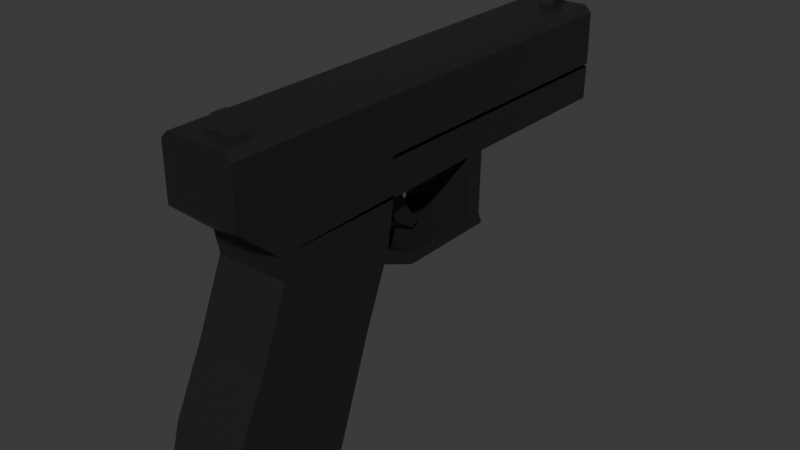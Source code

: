 # Source: gun_v5.blend  (saved by Blender 4.5.90; exported with 4.5.12 LTS)
import bpy
from mathutils import Matrix  # noqa: F401  (used for matrix-valued properties, if any)

bpy.ops.wm.read_factory_settings(use_empty=True)
scene = bpy.context.scene
scene.name = 'Scene'

# ---- collections
col_collection = bpy.data.collections.new('Collection'); scene.collection.children.link(col_collection)

# ---- materials (node trees are filled in below, after node groups)
mat_material = bpy.data.materials.new('Material')
mat_material.alpha_threshold = 0.0
mat_material.roughness = 0.5
mat_material.line_color = (0.0, 0.0, 0.0, 1.0)

# ---- material node trees
mat_material.use_nodes = True; mat_material.node_tree.nodes.clear()
_N = mat_material.node_tree.nodes; _L = mat_material.node_tree.links
n0 = _N.new('ShaderNodeOutputMaterial'); n0.name = 'Material Output'; n0.location = (200, 100)
n1 = _N.new('ShaderNodeBsdfPrincipled'); n1.name = 'Principled BSDF'; n1.location = (-200, 100)
n1.inputs[0].default_value = (0.05985, 0.05985, 0.05985, 1.0)
n1.inputs[1].default_value = 0.7714
n1.inputs[2].default_value = 0.38
n1.inputs[3].default_value = 1.45
_L.new(n1.outputs[0], n0.inputs[0])
n0.is_active_output = True

# ---- world
world_world = bpy.data.worlds.new('World'); scene.world = world_world
world_world.use_nodes = True; world_world.node_tree.nodes.clear()
_N = world_world.node_tree.nodes; _L = world_world.node_tree.links
n0 = _N.new('ShaderNodeOutputWorld'); n0.name = 'World Output'; n0.location = (200, 100)
n1 = _N.new('ShaderNodeBackground'); n1.name = 'Background'; n1.location = (-200, 100)
n1.inputs[0].default_value = (0.05088, 0.05088, 0.05088, 1.0)
_L.new(n1.outputs[0], n0.inputs[0])
n0.is_active_output = True
world_world.color = (0.05088, 0.05088, 0.05088)
world_world.sun_shadow_jitter_overblur = 0.0

# ---- meshes
me_cube_005 = bpy.data.meshes.new('Cube.005')
me_cube_005.from_pydata([(-0.3547, -2.489, -1.48), (-0.3547, -1.833, 0.2573), (-0.3547, -1.24, -1.525), (-0.3547, -0.6741, 0.1917), (0.0, -1.063, -1.027), (0.0, -2.315, -0.8457), (-0.3547, -1.063, -1.027), (-0.3547, -2.315, -0.8457), (0.0, -1.24, -1.525), (0.0, -2.489, -1.48), (0.0, -1.833, 0.2573), (-0.3547, -2.025, -0.2424), (0.0, -2.025, -0.2424), (-0.3547, -0.8594, -0.4523), (0.0, -0.8594, -0.4523), (-0.3547, -1.833, 0.2573), (0.0, -1.833, 0.2573), (-0.3547, -1.833, 0.2573), (-0.3547, -0.6741, 0.1917), (0.0, -1.833, 0.2573), (-0.3547, -1.833, 0.2573), (-0.3547, -0.6741, 0.1917), (-0.3547, -1.833, 0.2573), (-0.3547, -0.6741, 0.1917), (-0.3547, -1.833, 0.2573), (-0.3547, -0.6741, 0.1917), (-0.3547, -2.187, 0.9923), (-0.3547, -0.5043, 0.9923), (0.0, -2.187, 0.9923), (0.0, -0.5043, 0.9923), (0.0, -1.791, 0.6435), (-0.3547, -0.5136, 0.6457), (0.0, -0.5136, 0.6457), (-0.3547, -1.791, 0.6435), (-0.3547, 2.364, 0.9923), (0.0, 2.364, 0.9923), (-0.3547, 2.355, 0.6751), (0.0, 2.355, 0.6457), (-0.3547, -2.187, 0.9923), (-0.3547, -0.5043, 0.9923), (0.0, -2.187, 0.9923), (0.0, -0.5043, 0.9923), (-0.3547, 2.364, 0.9923), (0.0, 2.364, 0.9923), (0.0, -2.025, -0.2424), (0.0, -2.315, -0.8457), (-0.3547, -2.315, -0.8457), (-0.3547, -2.025, -0.2424), (-0.3547, -1.063, -1.027), (-0.3547, -0.8594, -0.4523), (-0.3547, -1.063, -1.027), (0.0, -1.063, -1.027), (-0.3547, -0.8594, -0.4523), (0.0, -0.8594, -0.4523), (0.0, -2.025, -0.2424), (0.0, -2.315, -0.8457), (-0.3547, -2.315, -0.8457), (-0.3547, -2.025, -0.2424), (-0.3547, -1.063, -1.027), (-0.3547, -0.8594, -0.4523), (-0.3547, -1.063, -1.027), (0.0, -1.063, -1.027), (-0.3547, -0.8594, -0.4523), (0.0, -0.8594, -0.4523), (0.0, -2.025, -0.2424), (0.0, -2.315, -0.8457), (-0.3547, -2.315, -0.8457), (-0.3547, -2.025, -0.2424), (-0.3547, -1.063, -1.027), (-0.3547, -0.8594, -0.4523), (-0.3547, -1.063, -1.027), (0.0, -1.063, -1.027), (-0.3547, -0.8594, -0.4523), (0.0, -0.8594, -0.4523), (0.0, -2.025, -0.2424), (0.0, -2.315, -0.8457), (-0.3547, -2.315, -0.8457), (-0.3547, -2.025, -0.2424), (-0.3547, -1.063, -1.027), (-0.3547, -0.8594, -0.4523), (-0.3547, -2.025, -0.2424), (0.0, -2.025, -0.2424), (-0.3547, -0.8594, -0.4523), (0.0, -0.8594, -0.4523), (-0.3547, -1.748, 0.4187), (0.0, -1.757, 0.4209), (-0.3547, -0.5917, 0.211), (0.0, -0.5917, 0.211), (-0.3547, -1.791, 0.6435), (0.0, -1.795, 0.6436), (-0.3547, -0.5136, 0.6751), (0.0, -0.5088, 0.6436), (-0.3547, -0.5526, 0.4284), (-0.3547, -1.77, 0.5311), (0.0, -1.776, 0.5323), (0.0, -0.5502, 0.4273), (-0.3547, -0.6381, 0.09614), (-0.3547, -1.796, 0.3042), (0.0, -1.803, 0.3061), (0.0, -0.6381, 0.09614), (-0.3547, 0.6603, 0.07227), (0.0, 0.6603, 0.07227), (-0.3547, 0.7072, -0.0426), (0.0, 0.7072, -0.0426), (0.0, -0.2794, 0.06057), (-0.3547, -0.2806, -0.0543), (0.0, -0.2806, -0.0543), (-0.3547, -0.2794, 0.06057), (0.0, 0.4968, 0.07023), (-0.3547, 0.5353, -0.04464), (-0.3547, 0.4968, 0.07023), (0.0, 0.5353, -0.04464), (-0.3547, 0.6829, 0.9923), (-0.3547, 0.6736, 0.6751), (0.0, 0.6829, 0.9923), (0.0, 0.6736, 0.6457), (-0.3547, 0.5044, 0.6751), (0.0, 0.5044, 0.6457), (-0.3547, 0.5137, 0.9923), (0.0, 0.5137, 0.9923), (0.0, 0.44, 0.6457), (0.0, 0.7283, 0.6457), (-0.3547, 0.6736, 0.6751), (-0.3547, 0.5044, 0.6751), (0.0, 0.5035, 0.5792), (-0.3547, 0.5035, 0.6052), (-0.3547, 0.6721, 0.6055), (0.0, 0.6721, 0.5794)], [(16, 19), (10, 16), (15, 17), (23, 21), (21, 3), (17, 24), (25, 18)], [(2, 6, 4, 8), (47, 49, 59, 57), (13, 6, 48, 49), (1, 15, 22, 20), (9, 5, 7, 0), (2, 8, 9, 0), (0, 7, 6, 2), (12, 11, 47, 44), (113, 112, 34, 36), (29, 27, 26, 28), (31, 33, 26, 27), (33, 30, 28, 26), (37, 36, 34, 35), (112, 114, 35, 34), (115, 113, 36, 37), (41, 39, 38, 40), (39, 41, 43, 42), (4, 6, 50, 51), (48, 46, 56, 58), (11, 13, 49, 47), (6, 7, 46, 48), (7, 5, 45, 46), (57, 59, 69, 67), (52, 53, 63, 62), (58, 56, 66, 68), (46, 45, 55, 56), (49, 48, 58, 59), (44, 47, 57, 54), (6, 13, 52, 50), (13, 14, 53, 52), (62, 63, 73, 72), (68, 66, 76, 78), (64, 67, 77, 74), (51, 50, 60, 61), (56, 55, 65, 66), (50, 52, 62, 60), (59, 58, 68, 69), (54, 57, 67, 64), (70, 72, 73, 71), (75, 74, 77, 76), (76, 77, 79, 78), (67, 69, 79, 77), (61, 60, 70, 71), (66, 65, 75, 76), (60, 62, 72, 70), (69, 68, 78, 79), (13, 11, 80, 82), (11, 12, 81, 80), (14, 13, 82, 83), (96, 97, 84, 86), (97, 98, 85, 84), (111, 109, 102, 103), (92, 93, 88, 90), (93, 94, 89, 88), (95, 92, 90, 91), (87, 86, 92, 95), (84, 85, 94, 93), (86, 84, 93, 92), (83, 82, 96, 99), (80, 81, 98, 97), (82, 80, 97, 96), (103, 102, 100, 101), (109, 110, 100, 102), (126, 125, 123, 122), (86, 87, 104, 107), (96, 86, 107, 105), (99, 96, 105, 106), (107, 104, 108, 110), (105, 107, 110, 109), (106, 105, 109, 111), (117, 116, 113, 115), (118, 119, 114, 112), (116, 118, 112, 113), (31, 27, 118, 116), (27, 29, 119, 118), (32, 31, 116, 117), (123, 120, 121, 122), (127, 126, 122, 121), (125, 124, 120, 123), (110, 108, 124, 125), (101, 100, 126, 127), (100, 110, 125, 126)])
_uv = me_cube_005.uv_layers.new(name='UVMap')
_uv.uv.foreach_set('vector', [0.375, 0.25, 0.4555, 0.25, 0.4555, 0.375, 0.375, 0.375, 0.0, 0.0, 0.0, 0.0, 0.0, 0.0, 0.0, 0.0, 0.5482, 0.25, 0.4555, 0.25, 0.4555, 0.25, 0.5482, 0.25, 0.625, 1.0, 0.625, 1.0, 0.625, 1.0, 0.625, 1.0, 0.375, 0.875, 0.4555, 0.875, 0.4555, 1.0, 0.375, 1.0, 0.125, 0.5, 0.25, 0.5, 0.25, 0.75, 0.125, 0.75, 0.375, 0.0, 0.4555, 0.0, 0.4555, 0.25, 0.375, 0.25, 0.0, 0.0, 0.0, 0.0, 0.0, 0.0, 0.0, 0.0, 0.875, 0.5, 0.875, 0.5, 0.875, 0.5, 0.875, 0.5, 0.75, 0.5, 0.875, 0.5, 0.875, 0.75, 0.75, 0.75, 0.875, 0.5, 0.875, 0.75, 0.875, 0.75, 0.875, 0.5, 0.625, 1.0, 0.625, 0.875, 0.625, 0.875, 0.625, 1.0, 0.625, 0.375, 0.625, 0.25, 0.625, 0.25, 0.625, 0.375, 0.875, 0.5, 0.75, 0.5, 0.75, 0.5, 0.875, 0.5, 0.625, 0.375, 0.625, 0.25, 0.625, 0.25, 0.625, 0.375, 0.75, 0.5, 0.875, 0.5, 0.875, 0.75, 0.75, 0.75, 0.875, 0.5, 0.75, 0.5, 0.75, 0.5, 0.875, 0.5, 0.4555, 0.375, 0.4555, 0.25, 0.4555, 0.25, 0.4555, 0.375, 0.4555, 0.25, 0.4555, 0.0, 0.4555, 0.0, 0.4555, 0.25, 0.0, 0.0, 0.0, 0.0, 0.0, 0.0, 0.0, 0.0, 0.4555, 0.25, 0.4555, 0.0, 0.4555, 0.0, 0.4555, 0.25, 0.4555, 1.0, 0.4555, 0.875, 0.4555, 0.875, 0.4555, 1.0, 0.0, 0.0, 0.0, 0.0, 0.0, 0.0, 0.0, 0.0, 0.0, 0.0, 0.0, 0.0, 0.0, 0.0, 0.0, 0.0, 0.4555, 0.25, 0.4555, 0.0, 0.4555, 0.0, 0.4555, 0.25, 0.4555, 1.0, 0.4555, 0.875, 0.4555, 0.875, 0.4555, 1.0, 0.5482, 0.25, 0.4555, 0.25, 0.4555, 0.25, 0.5482, 0.25, 0.0, 0.0, 0.0, 0.0, 0.0, 0.0, 0.0, 0.0, 0.4555, 0.25, 0.5482, 0.25, 0.5482, 0.25, 0.4555, 0.25, 0.0, 0.0, 0.0, 0.0, 0.0, 0.0, 0.0, 0.0, 0.0, 0.0, 0.0, 0.0, 0.0, 0.0, 0.0, 0.0, 0.4555, 0.25, 0.4555, 0.0, 0.4555, 0.0, 0.4555, 0.25, 0.0, 0.0, 0.0, 0.0, 0.0, 0.0, 0.0, 0.0, 0.4555, 0.375, 0.4555, 0.25, 0.4555, 0.25, 0.4555, 0.375, 0.4555, 1.0, 0.4555, 0.875, 0.4555, 0.875, 0.4555, 1.0, 0.4555, 0.25, 0.5482, 0.25, 0.5482, 0.25, 0.4555, 0.25, 0.5482, 0.25, 0.4555, 0.25, 0.4555, 0.25, 0.5482, 0.25, 0.0, 0.0, 0.0, 0.0, 0.0, 0.0, 0.0, 0.0, 0.4555, 0.25, 0.5482, 0.25, 0.5482, 0.375, 0.4555, 0.375, 0.4555, 0.875, 0.5482, 0.875, 0.5482, 1.0, 0.4555, 1.0, 0.4555, 0.0, 0.5482, 0.0, 0.5482, 0.25, 0.4555, 0.25, 0.0, 0.0, 0.0, 0.0, 0.0, 0.0, 0.0, 0.0, 0.4555, 0.375, 0.4555, 0.25, 0.4555, 0.25, 0.4555, 0.375, 0.4555, 1.0, 0.4555, 0.875, 0.4555, 0.875, 0.4555, 1.0, 0.4555, 0.25, 0.5482, 0.25, 0.5482, 0.25, 0.4555, 0.25, 0.5482, 0.25, 0.4555, 0.25, 0.4555, 0.25, 0.5482, 0.25, 0.0, 0.0, 0.0, 0.0, 0.0, 0.0, 0.0, 0.0, 0.0, 0.0, 0.0, 0.0, 0.0, 0.0, 0.0, 0.0, 0.0, 0.0, 0.0, 0.0, 0.0, 0.0, 0.0, 0.0, 0.0, 0.0, 0.0, 0.0, 0.0, 0.0, 0.0, 0.0, 0.0, 0.0, 0.0, 0.0, 0.0, 0.0, 0.0, 0.0, 0.0, 0.0, 0.0, 0.0, 0.0, 0.0, 0.0, 0.0, 0.0, 0.0, 0.0, 0.0, 0.0, 0.0, 0.0, 0.0, 0.0, 0.0, 0.0, 0.0, 0.0, 0.0, 0.0, 0.0, 0.0, 0.0, 0.0, 0.0, 0.0, 0.0, 0.0, 0.0, 0.0, 0.0, 0.0, 0.0, 0.0, 0.0, 0.0, 0.0, 0.0, 0.0, 0.0, 0.0, 0.0, 0.0, 0.0, 0.0, 0.0, 0.0, 0.0, 0.0, 0.0, 0.0, 0.0, 0.0, 0.0, 0.0, 0.0, 0.0, 0.0, 0.0, 0.0, 0.0, 0.0, 0.0, 0.0, 0.0, 0.0, 0.0, 0.0, 0.0, 0.0, 0.0, 0.0, 0.0, 0.0, 0.0, 0.0, 0.0, 0.0, 0.0, 0.0, 0.0, 0.0, 0.0, 0.0, 0.0, 0.0, 0.0, 0.0, 0.0, 0.0, 0.0, 0.0, 0.0, 0.0, 0.0, 0.0, 0.0, 0.0, 0.0, 0.0, 0.0, 0.0, 0.0, 0.0, 0.0, 0.0, 0.0, 0.0, 0.0, 0.0, 0.0, 0.0, 0.0, 0.0, 0.0, 0.0, 0.0, 0.0, 0.0, 0.0, 0.0, 0.0, 0.0, 0.0, 0.0, 0.0, 0.0, 0.0, 0.0, 0.0, 0.0, 0.0, 0.0, 0.0, 0.0, 0.0, 0.0, 0.0, 0.0, 0.0, 0.0, 0.0, 0.0, 0.0, 0.0, 0.0, 0.0, 0.0, 0.0, 0.625, 0.375, 0.625, 0.25, 0.625, 0.25, 0.625, 0.375, 0.875, 0.5, 0.75, 0.5, 0.75, 0.5, 0.875, 0.5, 0.875, 0.5, 0.875, 0.5, 0.875, 0.5, 0.875, 0.5, 0.875, 0.5, 0.875, 0.5, 0.875, 0.5, 0.875, 0.5, 0.875, 0.5, 0.75, 0.5, 0.75, 0.5, 0.875, 0.5, 0.625, 0.375, 0.625, 0.25, 0.625, 0.25, 0.625, 0.375, 0.0, 0.0, 0.0, 0.0, 0.0, 0.0, 0.0, 0.0, 0.0, 0.0, 0.0, 0.0, 0.0, 0.0, 0.0, 0.0, 0.0, 0.0, 0.0, 0.0, 0.0, 0.0, 0.0, 0.0, 0.0, 0.0, 0.0, 0.0, 0.0, 0.0, 0.0, 0.0, 0.0, 0.0, 0.0, 0.0, 0.0, 0.0, 0.0, 0.0, 0.0, 0.0, 0.0, 0.0, 0.0, 0.0, 0.0, 0.0])
me_cube_005.materials.append(mat_material)
me_cube_005.update()
me_cube_009 = bpy.data.meshes.new('Cube.009')
me_cube_009.from_pydata([(0.0, -2.187, 0.9923), (0.0, -0.5043, 0.9923), (0.0, 2.364, 0.9923), (0.0, -2.187, 1.587), (0.0, -0.5043, 1.587), (0.0, 2.364, 1.587), (-0.2912, -2.187, 1.587), (-0.3574, -2.187, 1.521), (-0.2912, -0.5043, 1.587), (-0.3574, -0.5043, 1.521), (-0.3574, 2.364, 1.521), (-0.2912, 2.364, 1.587), (-0.3574, -2.187, 1.027), (-0.3541, -2.187, 0.9923), (-0.3574, -0.5043, 1.027), (-0.3574, 2.364, 1.027), (-0.357, -0.5043, 1.022), (-0.3242, -0.5043, 0.9923), (-0.3541, -0.5342, 0.9923), (-0.3242, 2.364, 0.9923), (-0.357, 2.364, 1.022)], [], [(6, 8, 9, 7), (8, 11, 10, 9), (4, 8, 6, 3), (8, 4, 5, 11), (14, 12, 7, 9), (12, 13, 0, 3, 6, 7), (15, 14, 9, 10), (16, 17, 18), (19, 17, 16, 20), (14, 15, 20, 16), (12, 14, 16, 18, 13), (17, 19, 2, 1), (1, 0, 13, 18, 17), (2, 19, 20, 15, 10, 11, 5)])
_uv = me_cube_009.uv_layers.new(name='UVMap')
_uv.uv.foreach_set('vector', [0.8573, 0.75, 0.8573, 0.5, 0.875, 0.5, 0.875, 0.75, 0.8573, 0.5, 0.8573, 0.5, 0.875, 0.5, 0.875, 0.5, 0.75, 0.5, 0.8573, 0.5, 0.8573, 0.75, 0.75, 0.75, 0.8573, 0.5, 0.75, 0.5, 0.75, 0.5, 0.8573, 0.5, 0.875, 0.5, 0.875, 0.75, 0.875, 0.75, 0.875, 0.5, 0.875, 0.75, 0.8658, 0.75, 0.75, 0.75, 0.75, 0.75, 0.8573, 0.75, 0.875, 0.75, 0.875, 0.5, 0.875, 0.5, 0.875, 0.5, 0.875, 0.5, 0.8738, 0.5, 0.856, 0.5, 0.8658, 0.5045, 0.856, 0.5, 0.856, 0.5, 0.8738, 0.5, 0.8738, 0.5, 0.875, 0.5, 0.875, 0.5, 0.8738, 0.5, 0.8738, 0.5, 0.875, 0.75, 0.875, 0.5, 0.8738, 0.5, 0.8658, 0.5045, 0.8658, 0.75, 0.856, 0.5, 0.856, 0.5, 0.75, 0.5, 0.75, 0.5, 0.75, 0.5, 0.75, 0.75, 0.8658, 0.75, 0.8658, 0.5045, 0.856, 0.5, 0.75, 0.5, 0.856, 0.5, 0.8738, 0.5, 0.875, 0.5, 0.875, 0.5, 0.8573, 0.5, 0.75, 0.5])
me_cube_009.materials.append(mat_material)
me_cube_009.update()
me_circle = bpy.data.meshes.new('Circle')
me_circle.from_pydata([(0.0, 1.0, 0.0), (-0.7071, 0.7071, 0.0), (-1.0, 0.0, 0.0), (-0.7071, -0.7071, 0.0), (0.0, -1.0, 0.0), (0.7071, -0.7071, 0.0), (1.0, 0.0, 0.0), (0.7071, 0.7071, 0.0), (0.0, 1.0, 0.0), (-0.7071, 0.7071, 0.0), (-1.0, 0.0, 0.0), (-0.7071, -0.7071, 0.0), (0.0, -1.0, 0.0), (0.7071, -0.7071, 0.0), (1.0, 0.0, 0.0), (0.7071, 0.7071, 0.0), (-1.959e-09, 0.8111, -1.784e-14), (-0.5735, 0.5735, -1.576e-14), (-0.8111, 4.039e-28, -1.074e-14), (-0.5735, -0.5735, -5.714e-15), (-1.959e-09, -0.8111, -3.632e-15), (0.5735, -0.5735, -5.714e-15), (0.8111, 4.039e-28, -1.074e-14), (0.5735, 0.5735, -1.576e-14), (0.0, -1.0, 0.0), (-0.7071, -0.7071, 0.0), (-1.959e-09, -0.8111, -3.632e-15), (-0.5735, -0.5735, -5.714e-15), (-0.7071, 0.7071, 0.0), (0.0, 1.0, 0.0), (-1.0, 0.0, 0.0), (-0.7071, -0.7071, 0.0), (0.7071, -0.7071, 0.0), (0.0, -1.0, 0.0), (1.0, 0.0, 0.0), (0.7071, 0.7071, 0.0), (-0.5735, 0.5735, -1.576e-14), (-1.959e-09, 0.8111, -1.784e-14), (-0.8111, 4.039e-28, -1.074e-14), (-0.5735, -0.5735, -5.714e-15), (0.5735, -0.5735, -5.714e-15), (-1.959e-09, -0.8111, -3.632e-15), (0.8111, 4.039e-28, -1.074e-14), (0.5735, 0.5735, -1.576e-14), (0.0, -1.0, 0.0), (-0.7071, -0.7071, 0.0), (-1.959e-09, -0.8111, -3.632e-15), (-0.5735, -0.5735, -5.714e-15), (-0.7071, 0.7071, 7.875), (1.668e-21, 1.0, 7.875), (-1.0, -1.137e-13, 7.875), (-0.7071, -0.7071, 7.875), (0.7071, -0.7071, 7.875), (1.668e-21, -1.0, 7.875), (1.0, -1.137e-13, 7.875), (0.7071, 0.7071, 7.875), (-0.5735, 0.5735, 7.875), (-1.959e-09, 0.8111, 7.875), (-0.8111, -1.137e-13, 7.875), (-0.5735, -0.5735, 7.875), (0.5735, -0.5735, 7.875), (-1.959e-09, -0.8111, 7.875), (0.8111, -1.137e-13, 7.875), (0.5735, 0.5735, 7.875), (1.668e-21, -1.0, 7.875), (-0.7071, -0.7071, 7.875), (-1.959e-09, -0.8111, 7.875), (-0.5735, -0.5735, 7.875)], [], [(2, 10, 9, 1), (7, 15, 14, 6), (5, 13, 12, 4), (3, 11, 10, 2), (1, 9, 8, 0), (0, 8, 15, 7), (6, 14, 13, 5), (4, 12, 11, 3), (8, 29, 35, 15), (19, 11, 31, 39), (19, 27, 26, 20), (21, 40, 42, 22), (15, 35, 34, 14), (12, 20, 41, 33), (25, 27, 47, 45), (20, 41, 40, 21), (14, 34, 32, 13), (20, 12, 24, 26), (11, 19, 27, 25), (12, 24, 25, 11), (46, 44, 64, 66), (38, 58, 59, 39), (30, 50, 48, 28), (47, 67, 66, 46), (36, 56, 58, 38), (28, 48, 49, 29), (44, 64, 65, 45), (37, 57, 56, 36), (22, 42, 43, 23), (9, 28, 29, 8), (23, 43, 37, 16), (10, 30, 28, 9), (16, 37, 36, 17), (11, 31, 30, 10), (17, 36, 38, 18), (24, 44, 45, 25), (18, 38, 39, 19), (27, 47, 46, 26), (13, 32, 33, 12), (26, 24, 44, 46), (49, 57, 63, 55), (54, 62, 60, 52), (50, 58, 56, 48), (55, 63, 62, 54), (52, 60, 61, 53), (51, 59, 58, 50), (48, 56, 57, 49), (64, 66, 67, 65), (31, 51, 50, 30), (41, 61, 60, 40), (45, 47, 67, 65), (32, 52, 53, 33), (33, 41, 61, 53), (40, 60, 62, 42), (34, 54, 52, 32), (39, 31, 51, 59), (42, 62, 63, 43), (35, 55, 54, 34), (43, 63, 57, 37), (29, 49, 55, 35)])
_uv = me_circle.uv_layers.new(name='UVMap')
_uv.uv.foreach_set('vector', [0.0, 0.0, 0.0, 0.0, 0.0, 0.0, 0.0, 0.0, 0.0, 0.0, 0.0, 0.0, 0.0, 0.0, 0.0, 0.0, 0.0, 0.0, 0.0, 0.0, 0.0, 0.0, 0.0, 0.0, 0.0, 0.0, 0.0, 0.0, 0.0, 0.0, 0.0, 0.0, 0.0, 0.0, 0.0, 0.0, 0.0, 0.0, 0.0, 0.0, 0.0, 0.0, 0.0, 0.0, 0.0, 0.0, 0.0, 0.0, 0.0, 0.0, 0.0, 0.0, 0.0, 0.0, 0.0, 0.0, 0.0, 0.0, 0.0, 0.0, 0.0, 0.0, 0.0, 0.0, 0.0, 0.0, 0.0, 0.0, 0.0, 0.0, 0.0, 0.0, 0.0, 0.0, 0.0, 0.0, 0.0, 0.0, 0.0, 0.0, 0.0, 0.0, 0.0, 0.0, 0.0, 0.0, 0.0, 0.0, 0.0, 0.0, 0.0, 0.0, 0.0, 0.0, 0.0, 0.0, 0.0, 0.0, 0.0, 0.0, 0.0, 0.0, 0.0, 0.0, 0.0, 0.0, 0.0, 0.0, 0.0, 0.0, 0.0, 0.0, 0.0, 0.0, 0.0, 0.0, 0.0, 0.0, 0.0, 0.0, 0.0, 0.0, 0.0, 0.0, 0.0, 0.0, 0.0, 0.0, 0.0, 0.0, 0.0, 0.0, 0.0, 0.0, 0.0, 0.0, 0.0, 0.0, 0.0, 0.0, 0.0, 0.0, 0.0, 0.0, 0.0, 0.0, 0.0, 0.0, 0.0, 0.0, 0.0, 0.0, 0.0, 0.0, 0.0, 0.0, 0.0, 0.0, 0.0, 0.0, 0.0, 0.0, 0.0, 0.0, 0.0, 0.0, 0.0, 0.0, 0.0, 0.0, 0.0, 0.0, 0.0, 0.0, 0.0, 0.0, 0.0, 0.0, 0.0, 0.0, 0.0, 0.0, 0.0, 0.0, 0.0, 0.0, 0.0, 0.0, 0.0, 0.0, 0.0, 0.0, 0.0, 0.0, 0.0, 0.0, 0.0, 0.0, 0.0, 0.0, 0.0, 0.0, 0.0, 0.0, 0.0, 0.0, 0.0, 0.0, 0.0, 0.0, 0.0, 0.0, 0.0, 0.0, 0.0, 0.0, 0.0, 0.0, 0.0, 0.0, 0.0, 0.0, 0.0, 0.0, 0.0, 0.0, 0.0, 0.0, 0.0, 0.0, 0.0, 0.0, 0.0, 0.0, 0.0, 0.0, 0.0, 0.0, 0.0, 0.0, 0.0, 0.0, 0.0, 0.0, 0.0, 0.0, 0.0, 0.0, 0.0, 0.0, 0.0, 0.0, 0.0, 0.0, 0.0, 0.0, 0.0, 0.0, 0.0, 0.0, 0.0, 0.0, 0.0, 0.0, 0.0, 0.0, 0.0, 0.0, 0.0, 0.0, 0.0, 0.0, 0.0, 0.0, 0.0, 0.0, 0.0, 0.0, 0.0, 0.0, 0.0, 0.0, 0.0, 0.0, 0.0, 0.0, 0.0, 0.0, 0.0, 0.0, 0.0, 0.0, 0.0, 0.0, 0.0, 0.0, 0.0, 0.0, 0.0, 0.0, 0.0, 0.0, 0.0, 0.0, 0.0, 0.0, 0.0, 0.0, 0.0, 0.0, 0.0, 0.0, 0.0, 0.0, 0.0, 0.0, 0.0, 0.0, 0.0, 0.0, 0.0, 0.0, 0.0, 0.0, 0.0, 0.0, 0.0, 0.0, 0.0, 0.0, 0.0, 0.0, 0.0, 0.0, 0.0, 0.0, 0.0, 0.0, 0.0, 0.0, 0.0, 0.0, 0.0, 0.0, 0.0, 0.0, 0.0, 0.0, 0.0, 0.0, 0.0, 0.0, 0.0, 0.0, 0.0, 0.0, 0.0, 0.0, 0.0, 0.0, 0.0, 0.0, 0.0, 0.0, 0.0, 0.0, 0.0, 0.0, 0.0, 0.0, 0.0, 0.0, 0.0, 0.0, 0.0, 0.0, 0.0, 0.0, 0.0, 0.0, 0.0, 0.0, 0.0, 0.0, 0.0, 0.0, 0.0, 0.0, 0.0, 0.0, 0.0, 0.0, 0.0, 0.0, 0.0, 0.0, 0.0, 0.0, 0.0, 0.0, 0.0, 0.0, 0.0, 0.0, 0.0, 0.0, 0.0, 0.0, 0.0, 0.0, 0.0, 0.0, 0.0, 0.0, 0.0, 0.0, 0.0, 0.0, 0.0, 0.0, 0.0, 0.0, 0.0, 0.0, 0.0, 0.0, 0.0, 0.0, 0.0, 0.0, 0.0, 0.0, 0.0, 0.0, 0.0, 0.0, 0.0, 0.0, 0.0, 0.0, 0.0, 0.0, 0.0, 0.0, 0.0, 0.0, 0.0, 0.0, 0.0, 0.0, 0.0, 0.0, 0.0, 0.0, 0.0, 0.0, 0.0, 0.0, 0.0, 0.0, 0.0, 0.0, 0.0, 0.0, 0.0, 0.0, 0.0, 0.0, 0.0, 0.0, 0.0, 0.0, 0.0, 0.0, 0.0, 0.0, 0.0, 0.0, 0.0, 0.0])
me_circle.materials.append(mat_material)
me_circle.update()
me_cube_011 = bpy.data.meshes.new('Cube.011')
me_cube_011.from_pydata([(-1.0, -1.0, -1.0), (-0.5936, -0.5936, 1.445), (-1.0, 1.0, -1.0), (-0.5936, 0.5936, 1.445), (1.0, -1.0, -1.0), (0.5936, -0.5936, 1.445), (1.0, 1.0, -1.0), (0.5936, 0.5936, 1.445)], [], [(0, 1, 3, 2), (2, 3, 7, 6), (6, 7, 5, 4), (4, 5, 1, 0), (2, 6, 4, 0), (7, 3, 1, 5)])
_uv = me_cube_011.uv_layers.new(name='UVMap')
_uv.uv.foreach_set('vector', [0.375, 0.0, 0.625, 0.0, 0.625, 0.25, 0.375, 0.25, 0.375, 0.25, 0.625, 0.25, 0.625, 0.5, 0.375, 0.5, 0.375, 0.5, 0.625, 0.5, 0.625, 0.75, 0.375, 0.75, 0.375, 0.75, 0.625, 0.75, 0.625, 1.0, 0.375, 1.0, 0.125, 0.5, 0.375, 0.5, 0.375, 0.75, 0.125, 0.75, 0.625, 0.5, 0.875, 0.5, 0.875, 0.75, 0.625, 0.75])
me_cube_011.materials.append(mat_material)
me_cube_011.update()
me_cube_012 = bpy.data.meshes.new('Cube.012')
me_cube_012.from_pydata([(-1.0, -0.2999, -0.767), (-1.0, -1.308, 1.0), (-1.0, 0.5659, -0.767), (-1.0, 1.0, 1.0), (1.0, -0.2999, -0.767), (1.0, -1.308, 1.0), (1.0, 0.5659, -0.767), (1.0, 1.0, 1.0)], [], [(0, 1, 3, 2), (2, 3, 7, 6), (6, 7, 5, 4), (4, 5, 1, 0), (2, 6, 4, 0), (7, 3, 1, 5)])
_uv = me_cube_012.uv_layers.new(name='UVMap')
_uv.uv.foreach_set('vector', [0.375, 0.0, 0.625, 0.0, 0.625, 0.25, 0.375, 0.25, 0.375, 0.25, 0.625, 0.25, 0.625, 0.5, 0.375, 0.5, 0.375, 0.5, 0.625, 0.5, 0.625, 0.75, 0.375, 0.75, 0.375, 0.75, 0.625, 0.75, 0.625, 1.0, 0.375, 1.0, 0.125, 0.5, 0.375, 0.5, 0.375, 0.75, 0.125, 0.75, 0.625, 0.5, 0.875, 0.5, 0.875, 0.75, 0.625, 0.75])
me_cube_012.materials.append(mat_material)
me_cube_012.update()
me_cube_013 = bpy.data.meshes.new('Cube.013')
me_cube_013.from_pydata([(-1.0, -1.162, -0.8512), (-1.0, -1.149, 0.8956), (-1.0, 1.0, -1.0), (-1.0, 1.0, 1.0), (1.0, -1.162, -0.8512), (1.0, -1.149, 0.8956), (1.0, 1.0, -1.0), (1.0, 1.0, 1.0), (-1.0, -3.16, -1.202), (-1.0, -3.159, 0.2137), (1.0, -3.159, 0.2137), (1.0, -3.16, -1.202), (-1.0, -4.551, -1.717), (-1.0, -4.787, -1.062), (1.0, -4.787, -1.062), (1.0, -4.551, -1.717)], [], [(0, 1, 3, 2), (2, 3, 7, 6), (6, 7, 5, 4), (1, 0, 8, 9), (2, 6, 4, 0), (7, 3, 1, 5), (8, 11, 15, 12), (0, 4, 11, 8), (5, 1, 9, 10), (4, 5, 10, 11), (15, 14, 13, 12), (9, 8, 12, 13), (10, 9, 13, 14), (11, 10, 14, 15)])
_uv = me_cube_013.uv_layers.new(name='UVMap')
_uv.uv.foreach_set('vector', [0.375, 0.0, 0.625, 0.0, 0.625, 0.25, 0.375, 0.25, 0.375, 0.25, 0.625, 0.25, 0.625, 0.5, 0.375, 0.5, 0.375, 0.5, 0.625, 0.5, 0.625, 0.75, 0.375, 0.75, 0.625, 0.0, 0.375, 0.0, 0.375, 0.0, 0.625, 0.0, 0.125, 0.5, 0.375, 0.5, 0.375, 0.75, 0.125, 0.75, 0.625, 0.5, 0.875, 0.5, 0.875, 0.75, 0.625, 0.75, 0.125, 0.75, 0.375, 0.75, 0.375, 0.75, 0.125, 0.75, 0.125, 0.75, 0.375, 0.75, 0.375, 0.75, 0.125, 0.75, 0.625, 0.75, 0.875, 0.75, 0.875, 0.75, 0.625, 0.75, 0.375, 0.75, 0.625, 0.75, 0.625, 0.75, 0.375, 0.75, 0.375, 0.75, 0.625, 0.75, 0.625, 1.0, 0.375, 1.0, 0.625, 0.0, 0.375, 0.0, 0.375, 0.0, 0.625, 0.0, 0.625, 0.75, 0.875, 0.75, 0.875, 0.75, 0.625, 0.75, 0.375, 0.75, 0.625, 0.75, 0.625, 0.75, 0.375, 0.75])
me_cube_013.materials.append(mat_material)
me_cube_013.update()

# ---- objects
ob_cube = bpy.data.objects.new('Cube', me_cube_005)
ob_cube_001 = bpy.data.objects.new('Cube.001', me_cube_009)
ob_circle = bpy.data.objects.new('Circle', me_circle)
ob_cube_002 = bpy.data.objects.new('Cube.002', me_cube_011)
ob_cube_003 = bpy.data.objects.new('Cube.003', me_cube_012)
ob_cube_004 = bpy.data.objects.new('Cube.004', me_cube_013)

# ---- transforms, parenting, visibility, modifiers, constraints
ob_cube.location = (4.149e-07, 3.194e-07, 5.96e-08)
ob_cube.scale = (0.06685, 0.06685, 0.06685)
_m = ob_cube.modifiers.new('Mirror', 'MIRROR')
_m.use_clip = True
ob_cube_001.location = (4.149e-07, 3.194e-07, 5.96e-08)
ob_cube_001.scale = (0.06685, 0.06685, 0.06685)
_m = ob_cube_001.modifiers.new('Mirror', 'MIRROR')
_m.use_clip = True
ob_circle.location = (4.149e-07, 0.07015, 0.08888)
ob_circle.rotation_euler = (-1.571, -0.0, 0.0)
ob_circle.scale = (0.01201, 0.01201, 0.01201)
ob_cube_002.location = (4.149e-07, -0.125, 0.1091)
ob_cube_002.scale = (0.01068, 0.007313, 0.003003)
ob_cube_003.location = (4.149e-07, 0.1481, 0.111)
ob_cube_003.scale = (-0.005364, -0.006162, -0.004813)
ob_cube_004.location = (4.149e-07, -0.02102, 0.04266)
ob_cube_004.rotation_euler = (1.887, -2.11e-16, -2.911e-16)
ob_cube_004.scale = (0.008495, 0.008495, 0.008495)

# ---- collection membership
col_collection.objects.link(ob_cube)
col_collection.objects.link(ob_cube_001)
col_collection.objects.link(ob_circle)
col_collection.objects.link(ob_cube_002)
col_collection.objects.link(ob_cube_003)
col_collection.objects.link(ob_cube_004)

# ---- scene / render settings (as saved in the file)
scene.frame_start = 1; scene.frame_end = 250; scene.frame_set(1)
scene.render.engine = 'BLENDER_EEVEE_NEXT'
bpy.context.view_layer.update()

# ---- added for rendering (the .blend has no active camera and no usable light): camera, sun
cam_auto = bpy.data.cameras.new('AutoCamera')
cam_auto.lens = 50.0
cam_auto.sensor_width = 36.0
cam_auto.clip_end = 1000.0
ob_auto_camera = bpy.data.objects.new('AutoCamera', cam_auto)
scene.collection.objects.link(ob_auto_camera)
ob_auto_camera.location = (0.368753, -0.443356, 0.301348)
ob_auto_camera.rotation_euler = (1.09748, -7.21219e-08, 0.694738)
scene.camera = ob_auto_camera
light_auto_sun = bpy.data.lights.new('AutoSun', 'SUN')
light_auto_sun.energy = 3.0
light_auto_sun.angle = 0.0523599
ob_auto_sun = bpy.data.objects.new('AutoSun', light_auto_sun)
scene.collection.objects.link(ob_auto_sun)
ob_auto_sun.rotation_euler = (0.872665, 0.174533, 0.523599)
bpy.context.view_layer.update()
